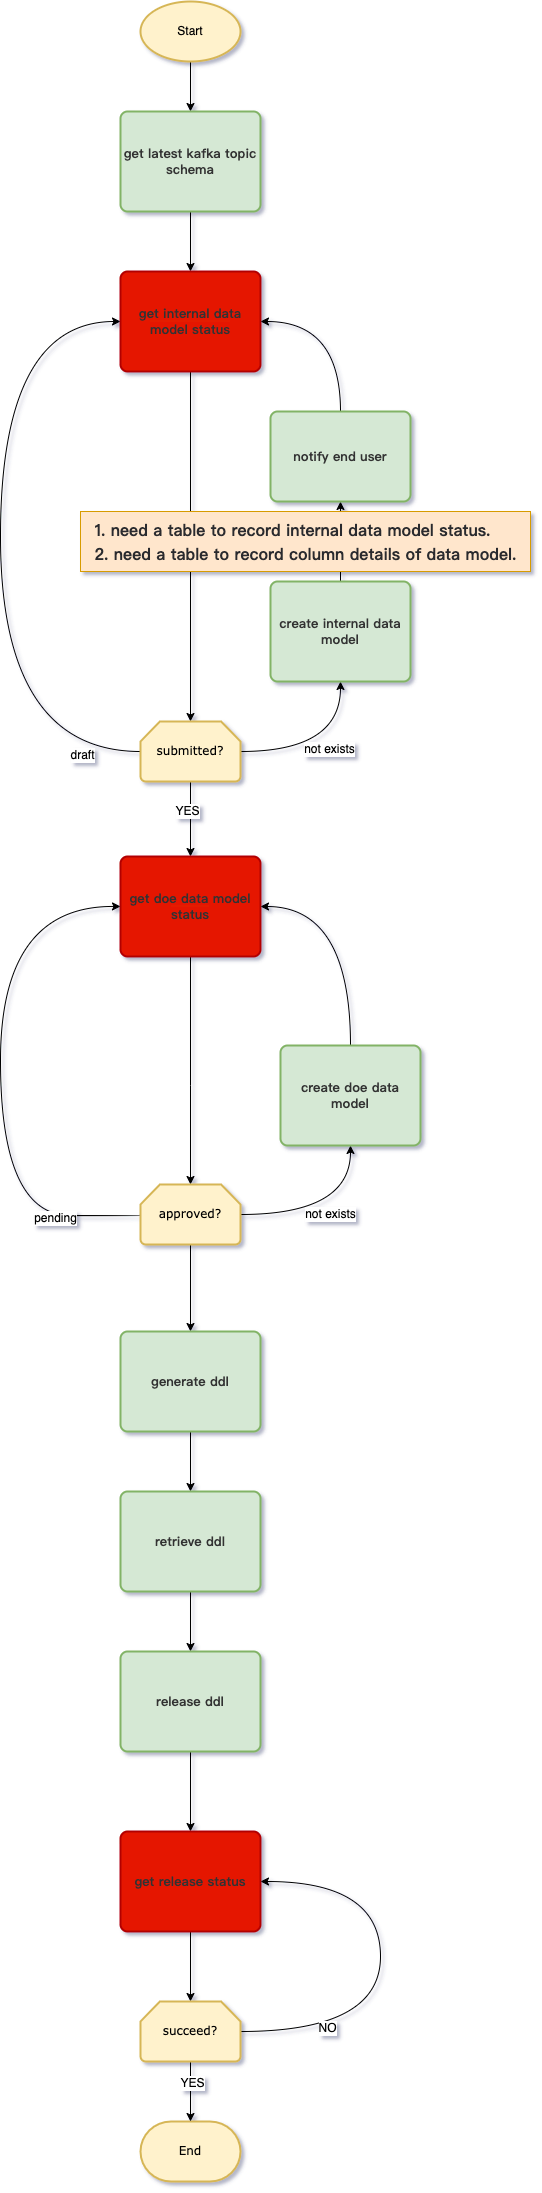

The diagram above was exported from draw.io. Its source (the exported page's mxGraphModel, read from the mxfile embedded in the PNG):
<mxGraphModel dx="2514" dy="1413" grid="1" gridSize="10" guides="1" tooltips="1" connect="1" arrows="1" fold="1" page="1" pageScale="1" pageWidth="827" pageHeight="1169" math="0" shadow="1">
  <root>
    <mxCell id="0" />
    <mxCell id="1" parent="0" />
    <mxCell id="_0Vde3kUm6AQjuEx75tt-3" style="edgeStyle=orthogonalEdgeStyle;orthogonalLoop=1;jettySize=auto;html=1;fontFamily=Verdana;curved=1;" edge="1" parent="1" source="_0Vde3kUm6AQjuEx75tt-5" target="_0Vde3kUm6AQjuEx75tt-7">
      <mxGeometry relative="1" as="geometry" />
    </mxCell>
    <mxCell id="_0Vde3kUm6AQjuEx75tt-5" value="Start" style="strokeWidth=2;html=1;shape=mxgraph.flowchart.start_1;whiteSpace=wrap;fillColor=#fff2cc;strokeColor=#d6b656;rounded=1;" vertex="1" parent="1">
      <mxGeometry x="320" y="70" width="100" height="60" as="geometry" />
    </mxCell>
    <mxCell id="_0Vde3kUm6AQjuEx75tt-77" style="edgeStyle=orthogonalEdgeStyle;rounded=0;orthogonalLoop=1;jettySize=auto;html=1;exitX=0.5;exitY=1;exitDx=0;exitDy=0;curved=1;" edge="1" parent="1" source="_0Vde3kUm6AQjuEx75tt-7" target="_0Vde3kUm6AQjuEx75tt-61">
      <mxGeometry relative="1" as="geometry" />
    </mxCell>
    <mxCell id="_0Vde3kUm6AQjuEx75tt-7" value="&lt;span style=&quot;color: rgb(50, 50, 50); font-family: 微软雅黑; font-size: 13px; font-weight: 700; background-color: rgba(255, 255, 255, 0.01);&quot;&gt;get latest kafka topic schema&lt;/span&gt;" style="whiteSpace=wrap;html=1;absoluteArcSize=1;arcSize=14;strokeWidth=2;fillColor=#d5e8d4;strokeColor=#82b366;rounded=1;" vertex="1" parent="1">
      <mxGeometry x="300" y="180" width="140" height="100" as="geometry" />
    </mxCell>
    <mxCell id="_0Vde3kUm6AQjuEx75tt-54" value="End" style="strokeWidth=2;html=1;shape=mxgraph.flowchart.terminator;whiteSpace=wrap;fontFamily=Verdana;fillColor=#fff2cc;strokeColor=#d6b656;rounded=1;" vertex="1" parent="1">
      <mxGeometry x="320" y="2190" width="100" height="60" as="geometry" />
    </mxCell>
    <mxCell id="_0Vde3kUm6AQjuEx75tt-64" value="" style="edgeStyle=orthogonalEdgeStyle;rounded=0;orthogonalLoop=1;jettySize=auto;html=1;curved=1;" edge="1" parent="1" source="_0Vde3kUm6AQjuEx75tt-61" target="_0Vde3kUm6AQjuEx75tt-63">
      <mxGeometry relative="1" as="geometry" />
    </mxCell>
    <mxCell id="_0Vde3kUm6AQjuEx75tt-61" value="&lt;span style=&quot;color: rgb(50, 50, 50); font-family: 微软雅黑; font-size: 13px; font-weight: 700; background-color: rgba(255, 255, 255, 0.01);&quot;&gt;get internal data model status&lt;/span&gt;" style="whiteSpace=wrap;html=1;absoluteArcSize=1;arcSize=14;strokeWidth=2;fillColor=#e51400;strokeColor=#B20000;fontColor=#ffffff;rounded=1;" vertex="1" parent="1">
      <mxGeometry x="300" y="340" width="140" height="100" as="geometry" />
    </mxCell>
    <mxCell id="_0Vde3kUm6AQjuEx75tt-72" value="" style="edgeStyle=orthogonalEdgeStyle;rounded=0;orthogonalLoop=1;jettySize=auto;html=1;curved=1;" edge="1" parent="1" source="_0Vde3kUm6AQjuEx75tt-63" target="_0Vde3kUm6AQjuEx75tt-70">
      <mxGeometry relative="1" as="geometry" />
    </mxCell>
    <mxCell id="_0Vde3kUm6AQjuEx75tt-83" value="YES" style="edgeLabel;html=1;align=center;verticalAlign=middle;resizable=0;points=[];" vertex="1" connectable="0" parent="_0Vde3kUm6AQjuEx75tt-72">
      <mxGeometry x="-0.2333" y="-4" relative="1" as="geometry">
        <mxPoint as="offset" />
      </mxGeometry>
    </mxCell>
    <mxCell id="_0Vde3kUm6AQjuEx75tt-86" style="edgeStyle=orthogonalEdgeStyle;rounded=0;orthogonalLoop=1;jettySize=auto;html=1;exitX=1;exitY=0.5;exitDx=0;exitDy=0;exitPerimeter=0;entryX=0.5;entryY=1;entryDx=0;entryDy=0;curved=1;" edge="1" parent="1" source="_0Vde3kUm6AQjuEx75tt-63" target="_0Vde3kUm6AQjuEx75tt-84">
      <mxGeometry relative="1" as="geometry" />
    </mxCell>
    <mxCell id="_0Vde3kUm6AQjuEx75tt-89" value="not exists" style="edgeLabel;html=1;align=center;verticalAlign=middle;resizable=0;points=[];" vertex="1" connectable="0" parent="_0Vde3kUm6AQjuEx75tt-86">
      <mxGeometry x="0.0353" y="3" relative="1" as="geometry">
        <mxPoint as="offset" />
      </mxGeometry>
    </mxCell>
    <mxCell id="_0Vde3kUm6AQjuEx75tt-90" style="edgeStyle=orthogonalEdgeStyle;rounded=0;orthogonalLoop=1;jettySize=auto;html=1;exitX=0;exitY=0.5;exitDx=0;exitDy=0;exitPerimeter=0;entryX=0;entryY=0.5;entryDx=0;entryDy=0;curved=1;" edge="1" parent="1" source="_0Vde3kUm6AQjuEx75tt-63" target="_0Vde3kUm6AQjuEx75tt-61">
      <mxGeometry relative="1" as="geometry">
        <Array as="points">
          <mxPoint x="180" y="820" />
          <mxPoint x="180" y="390" />
        </Array>
      </mxGeometry>
    </mxCell>
    <mxCell id="_0Vde3kUm6AQjuEx75tt-91" value="draft" style="edgeLabel;html=1;align=center;verticalAlign=middle;resizable=0;points=[];" vertex="1" connectable="0" parent="_0Vde3kUm6AQjuEx75tt-90">
      <mxGeometry x="-0.829" y="3" relative="1" as="geometry">
        <mxPoint as="offset" />
      </mxGeometry>
    </mxCell>
    <mxCell id="_0Vde3kUm6AQjuEx75tt-63" value="submitted?" style="strokeWidth=2;html=1;shape=mxgraph.flowchart.loop_limit;whiteSpace=wrap;fontFamily=Verdana;fillColor=#fff2cc;strokeColor=#d6b656;rounded=1;" vertex="1" parent="1">
      <mxGeometry x="320" y="790" width="100" height="60" as="geometry" />
    </mxCell>
    <mxCell id="_0Vde3kUm6AQjuEx75tt-74" value="" style="edgeStyle=orthogonalEdgeStyle;rounded=0;orthogonalLoop=1;jettySize=auto;html=1;curved=1;" edge="1" parent="1" source="_0Vde3kUm6AQjuEx75tt-70" target="_0Vde3kUm6AQjuEx75tt-73">
      <mxGeometry relative="1" as="geometry">
        <Array as="points">
          <mxPoint x="370" y="1154" />
          <mxPoint x="370" y="1154" />
        </Array>
      </mxGeometry>
    </mxCell>
    <mxCell id="_0Vde3kUm6AQjuEx75tt-70" value="&lt;span style=&quot;color: rgb(50, 50, 50); font-family: 微软雅黑; font-size: 13px; font-weight: 700; background-color: rgba(255, 255, 255, 0.01);&quot;&gt;get doe data model status&lt;/span&gt;" style="whiteSpace=wrap;html=1;absoluteArcSize=1;arcSize=14;strokeWidth=2;fillColor=#e51400;strokeColor=#B20000;fontColor=#ffffff;rounded=1;" vertex="1" parent="1">
      <mxGeometry x="300" y="925" width="140" height="100" as="geometry" />
    </mxCell>
    <mxCell id="_0Vde3kUm6AQjuEx75tt-76" value="not exists" style="edgeStyle=orthogonalEdgeStyle;rounded=0;orthogonalLoop=1;jettySize=auto;html=1;exitX=1;exitY=0.5;exitDx=0;exitDy=0;exitPerimeter=0;curved=1;" edge="1" parent="1" source="_0Vde3kUm6AQjuEx75tt-73" target="_0Vde3kUm6AQjuEx75tt-75">
      <mxGeometry relative="1" as="geometry" />
    </mxCell>
    <mxCell id="_0Vde3kUm6AQjuEx75tt-81" style="edgeStyle=orthogonalEdgeStyle;rounded=0;orthogonalLoop=1;jettySize=auto;html=1;exitX=0;exitY=0.5;exitDx=0;exitDy=0;exitPerimeter=0;entryX=0;entryY=0.5;entryDx=0;entryDy=0;curved=1;" edge="1" parent="1" source="_0Vde3kUm6AQjuEx75tt-73" target="_0Vde3kUm6AQjuEx75tt-70">
      <mxGeometry relative="1" as="geometry">
        <Array as="points">
          <mxPoint x="320" y="1284" />
          <mxPoint x="180" y="1284" />
          <mxPoint x="180" y="974" />
        </Array>
      </mxGeometry>
    </mxCell>
    <mxCell id="_0Vde3kUm6AQjuEx75tt-111" value="pending" style="edgeLabel;html=1;align=center;verticalAlign=middle;resizable=0;points=[];" vertex="1" connectable="0" parent="_0Vde3kUm6AQjuEx75tt-81">
      <mxGeometry x="-0.6953" y="2" relative="1" as="geometry">
        <mxPoint as="offset" />
      </mxGeometry>
    </mxCell>
    <mxCell id="_0Vde3kUm6AQjuEx75tt-93" value="" style="edgeStyle=orthogonalEdgeStyle;rounded=0;orthogonalLoop=1;jettySize=auto;html=1;curved=1;" edge="1" parent="1" source="_0Vde3kUm6AQjuEx75tt-73" target="_0Vde3kUm6AQjuEx75tt-92">
      <mxGeometry relative="1" as="geometry" />
    </mxCell>
    <mxCell id="_0Vde3kUm6AQjuEx75tt-73" value="approved?" style="strokeWidth=2;html=1;shape=mxgraph.flowchart.loop_limit;whiteSpace=wrap;fontFamily=Verdana;fillColor=#fff2cc;strokeColor=#d6b656;rounded=1;" vertex="1" parent="1">
      <mxGeometry x="320" y="1253" width="100" height="60" as="geometry" />
    </mxCell>
    <mxCell id="_0Vde3kUm6AQjuEx75tt-80" style="edgeStyle=orthogonalEdgeStyle;rounded=0;orthogonalLoop=1;jettySize=auto;html=1;exitX=0.5;exitY=0;exitDx=0;exitDy=0;entryX=1;entryY=0.5;entryDx=0;entryDy=0;curved=1;" edge="1" parent="1" source="_0Vde3kUm6AQjuEx75tt-75" target="_0Vde3kUm6AQjuEx75tt-70">
      <mxGeometry relative="1" as="geometry" />
    </mxCell>
    <mxCell id="_0Vde3kUm6AQjuEx75tt-75" value="&lt;span style=&quot;color: rgb(50, 50, 50); font-family: 微软雅黑; font-size: 13px; font-weight: 700; background-color: rgba(255, 255, 255, 0.01);&quot;&gt;create doe data model&lt;/span&gt;" style="whiteSpace=wrap;html=1;absoluteArcSize=1;arcSize=14;strokeWidth=2;fillColor=#d5e8d4;strokeColor=#82b366;rounded=1;" vertex="1" parent="1">
      <mxGeometry x="460" y="1114" width="140" height="100" as="geometry" />
    </mxCell>
    <mxCell id="_0Vde3kUm6AQjuEx75tt-87" value="" style="edgeStyle=orthogonalEdgeStyle;rounded=0;orthogonalLoop=1;jettySize=auto;html=1;curved=1;" edge="1" parent="1" source="_0Vde3kUm6AQjuEx75tt-84" target="_0Vde3kUm6AQjuEx75tt-85">
      <mxGeometry relative="1" as="geometry" />
    </mxCell>
    <mxCell id="_0Vde3kUm6AQjuEx75tt-84" value="&lt;span style=&quot;color: rgb(50, 50, 50); font-family: 微软雅黑; font-size: 13px; font-weight: 700; background-color: rgba(255, 255, 255, 0.01);&quot;&gt;create internal data model&lt;/span&gt;" style="whiteSpace=wrap;html=1;absoluteArcSize=1;arcSize=14;strokeWidth=2;fillColor=#d5e8d4;strokeColor=#82b366;rounded=1;" vertex="1" parent="1">
      <mxGeometry x="450" y="650" width="140" height="100" as="geometry" />
    </mxCell>
    <mxCell id="_0Vde3kUm6AQjuEx75tt-88" style="edgeStyle=orthogonalEdgeStyle;rounded=0;orthogonalLoop=1;jettySize=auto;html=1;exitX=0.5;exitY=0;exitDx=0;exitDy=0;entryX=1;entryY=0.5;entryDx=0;entryDy=0;curved=1;" edge="1" parent="1" source="_0Vde3kUm6AQjuEx75tt-85" target="_0Vde3kUm6AQjuEx75tt-61">
      <mxGeometry relative="1" as="geometry" />
    </mxCell>
    <mxCell id="_0Vde3kUm6AQjuEx75tt-85" value="&lt;span style=&quot;color: rgb(50, 50, 50); font-family: 微软雅黑; font-size: 13px; font-weight: 700; background-color: rgba(255, 255, 255, 0.01);&quot;&gt;notify end user&lt;/span&gt;" style="whiteSpace=wrap;html=1;absoluteArcSize=1;arcSize=14;strokeWidth=2;fillColor=#d5e8d4;strokeColor=#82b366;rounded=1;" vertex="1" parent="1">
      <mxGeometry x="450" y="480" width="140" height="90" as="geometry" />
    </mxCell>
    <mxCell id="_0Vde3kUm6AQjuEx75tt-95" value="" style="edgeStyle=orthogonalEdgeStyle;rounded=0;orthogonalLoop=1;jettySize=auto;html=1;curved=1;" edge="1" parent="1" source="_0Vde3kUm6AQjuEx75tt-92" target="_0Vde3kUm6AQjuEx75tt-94">
      <mxGeometry relative="1" as="geometry" />
    </mxCell>
    <mxCell id="_0Vde3kUm6AQjuEx75tt-92" value="&lt;span style=&quot;color: rgb(50, 50, 50); font-family: 微软雅黑; font-size: 13px; font-weight: 700; background-color: rgba(255, 255, 255, 0.01);&quot;&gt;generate ddl&lt;/span&gt;" style="whiteSpace=wrap;html=1;absoluteArcSize=1;arcSize=14;strokeWidth=2;fillColor=#d5e8d4;strokeColor=#82b366;rounded=1;" vertex="1" parent="1">
      <mxGeometry x="300" y="1400" width="140" height="100" as="geometry" />
    </mxCell>
    <mxCell id="_0Vde3kUm6AQjuEx75tt-97" value="" style="edgeStyle=orthogonalEdgeStyle;rounded=0;orthogonalLoop=1;jettySize=auto;html=1;curved=1;" edge="1" parent="1" source="_0Vde3kUm6AQjuEx75tt-94" target="_0Vde3kUm6AQjuEx75tt-96">
      <mxGeometry relative="1" as="geometry" />
    </mxCell>
    <mxCell id="_0Vde3kUm6AQjuEx75tt-94" value="&lt;span style=&quot;color: rgb(50, 50, 50); font-family: 微软雅黑; font-size: 13px; font-weight: 700; background-color: rgba(255, 255, 255, 0.01);&quot;&gt;retrieve ddl&lt;/span&gt;" style="whiteSpace=wrap;html=1;absoluteArcSize=1;arcSize=14;strokeWidth=2;fillColor=#d5e8d4;strokeColor=#82b366;rounded=1;" vertex="1" parent="1">
      <mxGeometry x="300" y="1560" width="140" height="100" as="geometry" />
    </mxCell>
    <mxCell id="_0Vde3kUm6AQjuEx75tt-104" value="" style="edgeStyle=orthogonalEdgeStyle;rounded=0;orthogonalLoop=1;jettySize=auto;html=1;curved=1;" edge="1" parent="1" source="_0Vde3kUm6AQjuEx75tt-96" target="_0Vde3kUm6AQjuEx75tt-99">
      <mxGeometry relative="1" as="geometry" />
    </mxCell>
    <mxCell id="_0Vde3kUm6AQjuEx75tt-96" value="&lt;span style=&quot;color: rgb(50, 50, 50); font-family: 微软雅黑; font-size: 13px; font-weight: 700; background-color: rgba(255, 255, 255, 0.01);&quot;&gt;release ddl&lt;/span&gt;" style="whiteSpace=wrap;html=1;absoluteArcSize=1;arcSize=14;strokeWidth=2;fillColor=#d5e8d4;strokeColor=#82b366;rounded=1;" vertex="1" parent="1">
      <mxGeometry x="300" y="1720" width="140" height="100" as="geometry" />
    </mxCell>
    <mxCell id="_0Vde3kUm6AQjuEx75tt-105" value="" style="edgeStyle=orthogonalEdgeStyle;rounded=0;orthogonalLoop=1;jettySize=auto;html=1;curved=1;" edge="1" parent="1" source="_0Vde3kUm6AQjuEx75tt-99" target="_0Vde3kUm6AQjuEx75tt-103">
      <mxGeometry relative="1" as="geometry" />
    </mxCell>
    <mxCell id="_0Vde3kUm6AQjuEx75tt-99" value="&lt;span style=&quot;color: rgb(50, 50, 50); font-family: 微软雅黑; font-size: 13px; font-weight: 700; background-color: rgba(255, 255, 255, 0.01);&quot;&gt;get release status&lt;/span&gt;" style="whiteSpace=wrap;html=1;absoluteArcSize=1;arcSize=14;strokeWidth=2;fillColor=#e51400;strokeColor=#B20000;fontColor=#ffffff;rounded=1;" vertex="1" parent="1">
      <mxGeometry x="300" y="1900" width="140" height="100" as="geometry" />
    </mxCell>
    <mxCell id="_0Vde3kUm6AQjuEx75tt-106" value="" style="edgeStyle=orthogonalEdgeStyle;rounded=0;orthogonalLoop=1;jettySize=auto;html=1;curved=1;" edge="1" parent="1" source="_0Vde3kUm6AQjuEx75tt-103" target="_0Vde3kUm6AQjuEx75tt-54">
      <mxGeometry relative="1" as="geometry" />
    </mxCell>
    <mxCell id="_0Vde3kUm6AQjuEx75tt-109" value="YES" style="edgeLabel;html=1;align=center;verticalAlign=middle;resizable=0;points=[];" vertex="1" connectable="0" parent="_0Vde3kUm6AQjuEx75tt-106">
      <mxGeometry x="-0.3" y="1" relative="1" as="geometry">
        <mxPoint as="offset" />
      </mxGeometry>
    </mxCell>
    <mxCell id="_0Vde3kUm6AQjuEx75tt-107" style="edgeStyle=orthogonalEdgeStyle;rounded=0;orthogonalLoop=1;jettySize=auto;html=1;exitX=1;exitY=0.5;exitDx=0;exitDy=0;exitPerimeter=0;entryX=1;entryY=0.5;entryDx=0;entryDy=0;curved=1;" edge="1" parent="1" source="_0Vde3kUm6AQjuEx75tt-103" target="_0Vde3kUm6AQjuEx75tt-99">
      <mxGeometry relative="1" as="geometry">
        <Array as="points">
          <mxPoint x="560" y="2100" />
          <mxPoint x="560" y="1950" />
        </Array>
      </mxGeometry>
    </mxCell>
    <mxCell id="_0Vde3kUm6AQjuEx75tt-108" value="NO" style="edgeLabel;html=1;align=center;verticalAlign=middle;resizable=0;points=[];" vertex="1" connectable="0" parent="_0Vde3kUm6AQjuEx75tt-107">
      <mxGeometry x="-0.5805" y="4" relative="1" as="geometry">
        <mxPoint as="offset" />
      </mxGeometry>
    </mxCell>
    <mxCell id="_0Vde3kUm6AQjuEx75tt-103" value="succeed?" style="strokeWidth=2;html=1;shape=mxgraph.flowchart.loop_limit;whiteSpace=wrap;fontFamily=Verdana;fillColor=#fff2cc;strokeColor=#d6b656;rounded=1;" vertex="1" parent="1">
      <mxGeometry x="320" y="2070" width="100" height="60" as="geometry" />
    </mxCell>
    <mxCell id="_0Vde3kUm6AQjuEx75tt-112" value="&lt;p style=&quot;text-align: left; box-sizing: border-box; margin: 0px; padding: 0px; color: rgb(42, 43, 46); font-size: 16px; line-height: 24px; caret-color: rgb(42, 43, 46); font-family: &amp;quot;PingFang SC&amp;quot;, &amp;quot;Microsoft YaHei&amp;quot;, 微软雅黑, 宋体, &amp;quot;Malgun Gothic&amp;quot;, sans-serif; text-size-adjust: auto;&quot; class=&quot;tgt color_text_1 un-step-trans&quot; data-section=&quot;1&quot;&gt;&lt;span style=&quot;box-sizing: border-box; line-height: 24px; display: inline;&quot; class=&quot;tgt color_text_1&quot; data-group=&quot;1-0&quot; data-sentence=&quot;0&quot; data-section=&quot;1&quot;&gt;&lt;b&gt;1. need a table to record internal data model status&lt;/b&gt;&lt;/span&gt;&lt;b style=&quot;background-color: initial;&quot;&gt;.&lt;/b&gt;&lt;/p&gt;&lt;p style=&quot;text-align: left; box-sizing: border-box; margin: 0px; padding: 0px; color: rgb(42, 43, 46); font-size: 16px; line-height: 24px; caret-color: rgb(42, 43, 46); font-family: &amp;quot;PingFang SC&amp;quot;, &amp;quot;Microsoft YaHei&amp;quot;, 微软雅黑, 宋体, &amp;quot;Malgun Gothic&amp;quot;, sans-serif; text-size-adjust: auto;&quot; class=&quot;tgt color_text_1 un-step-trans&quot; data-section=&quot;1&quot;&gt;&lt;b style=&quot;background-color: initial;&quot;&gt;2. need a table to record column details of data model.&lt;/b&gt;&lt;/p&gt;" style="text;html=1;resizable=0;autosize=1;align=center;verticalAlign=middle;points=[];fillColor=#ffe6cc;strokeColor=#d79b00;rounded=0;" vertex="1" parent="1">
      <mxGeometry x="260" y="580" width="450" height="60" as="geometry" />
    </mxCell>
  </root>
</mxGraphModel>